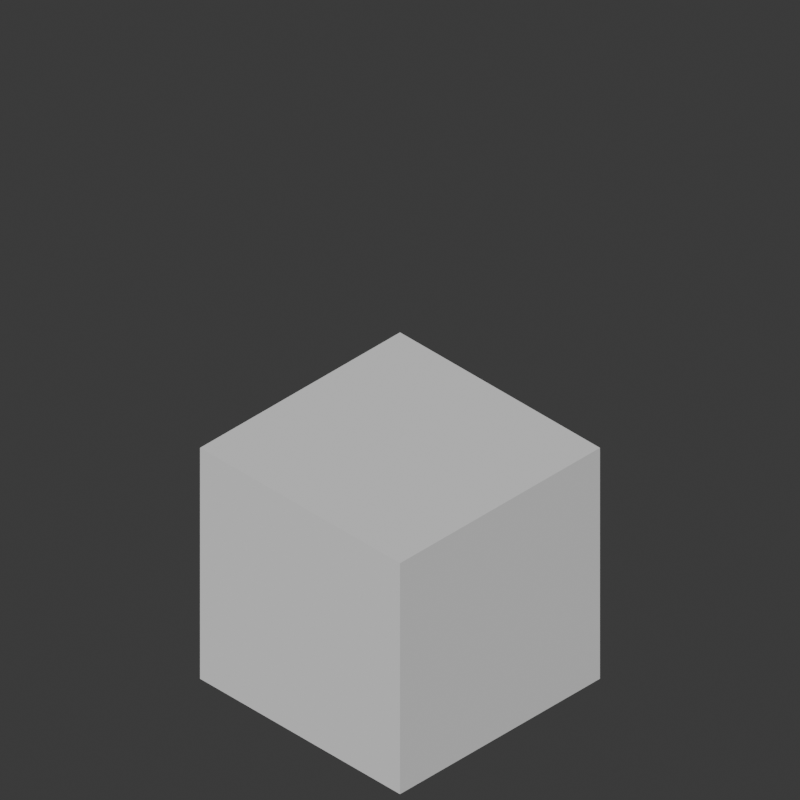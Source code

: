 # Source: iso_camera.blend  (saved by Blender 4.2.66; exported with 4.5.12 LTS)
import bpy
from mathutils import Matrix  # noqa: F401  (used for matrix-valued properties, if any)

bpy.ops.wm.read_factory_settings(use_empty=True)
scene = bpy.context.scene
scene.name = 'Scene'

# ---- world
world_world = bpy.data.worlds.new('World'); scene.world = world_world
world_world.use_nodes = True; world_world.node_tree.nodes.clear()
_N = world_world.node_tree.nodes; _L = world_world.node_tree.links
n0 = _N.new('ShaderNodeOutputWorld'); n0.name = 'World Output'; n0.location = (300, 300)
n1 = _N.new('ShaderNodeBackground'); n1.name = 'Background'; n1.location = (10, 300)
n1.inputs[0].default_value = (0.05088, 0.05088, 0.05088, 1.0)
_L.new(n1.outputs[0], n0.inputs[0])
n0.is_active_output = True
world_world.color = (0.05088, 0.05088, 0.05088)
world_world.sun_shadow_jitter_overblur = 0.0

# ---- cameras
cam_camera = bpy.data.cameras.new('Camera')
cam_camera.type = 'ORTHO'
cam_camera.clip_end = 100.0
cam_camera.ortho_scale = 5.657

# ---- meshes
me_cube = bpy.data.meshes.new('Cube')
me_cube.from_pydata([(-1.0, -1.0, -1.0), (-1.0, -1.0, 1.0), (-1.0, 1.0, -1.0), (-1.0, 1.0, 1.0), (1.0, -1.0, -1.0), (1.0, -1.0, 1.0), (1.0, 1.0, -1.0), (1.0, 1.0, 1.0)], [], [(0, 1, 3, 2), (2, 3, 7, 6), (6, 7, 5, 4), (4, 5, 1, 0), (2, 6, 4, 0), (7, 3, 1, 5)])
_uv = me_cube.uv_layers.new(name='UVMap')
_uv.uv.foreach_set('vector', [0.375, 0.0, 0.625, 0.0, 0.625, 0.25, 0.375, 0.25, 0.375, 0.25, 0.625, 0.25, 0.625, 0.5, 0.375, 0.5, 0.375, 0.5, 0.625, 0.5, 0.625, 0.75, 0.375, 0.75, 0.375, 0.75, 0.625, 0.75, 0.625, 1.0, 0.375, 1.0, 0.125, 0.5, 0.375, 0.5, 0.375, 0.75, 0.125, 0.75, 0.625, 0.5, 0.875, 0.5, 0.875, 0.75, 0.625, 0.75])
me_cube.update()

# ---- objects
ob_isometric_camera = bpy.data.objects.new('isometric_camera', cam_camera)
ob_cube = bpy.data.objects.new('Cube', me_cube)

# ---- transforms, parenting, visibility, modifiers, constraints
ob_isometric_camera.location = (0.0, 0.0, 3.414)
ob_isometric_camera.rotation_euler = (0.9553, 0.0, 0.7854)
ob_isometric_camera.lock_rotations_4d = False
ob_isometric_camera.empty_display_type = 'ARROWS'
ob_isometric_camera.color = (0.0, 0.0, 0.0, 0.0)
ob_isometric_camera.display_type = 'WIRE'
ob_isometric_camera.lineart.crease_threshold = 0.0
ob_cube.location = (-1.0, 1.0, 1.0)

# ---- collection membership
scene.collection.objects.link(ob_isometric_camera)
scene.collection.objects.link(ob_cube)

# ---- scene / render settings (as saved in the file)
scene.camera = ob_isometric_camera
scene.frame_start = 1; scene.frame_end = 250; scene.frame_set(3)
scene.render.engine = 'CYCLES'
scene.render.resolution_x = 1000
scene.render.resolution_y = 1000
bpy.context.view_layer.update()

# ---- added for rendering (the .blend has no usable light): sun
light_auto_sun = bpy.data.lights.new('AutoSun', 'SUN')
light_auto_sun.energy = 3.0
light_auto_sun.angle = 0.0523599
ob_auto_sun = bpy.data.objects.new('AutoSun', light_auto_sun)
scene.collection.objects.link(ob_auto_sun)
ob_auto_sun.rotation_euler = (0.872665, 0.174533, 0.523599)
bpy.context.view_layer.update()
